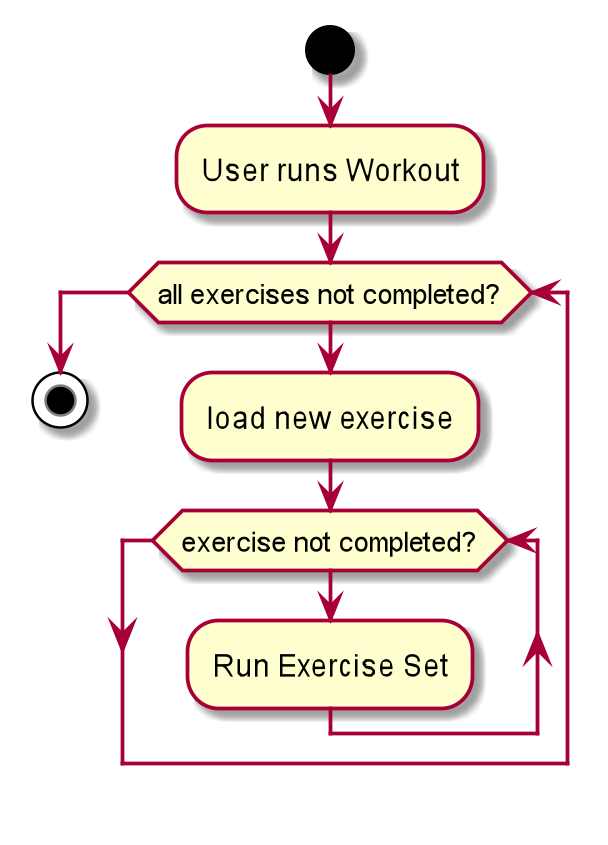

The diagram above was rendered by PlantUML. Its source (embedded in the PNG):
@startuml
start
:User runs Workout;
while (all exercises not completed?)
    :load new exercise;
    while (exercise not completed?)
        :Run Exercise Set;
    endwhile
endwhile   
stop
@enduml